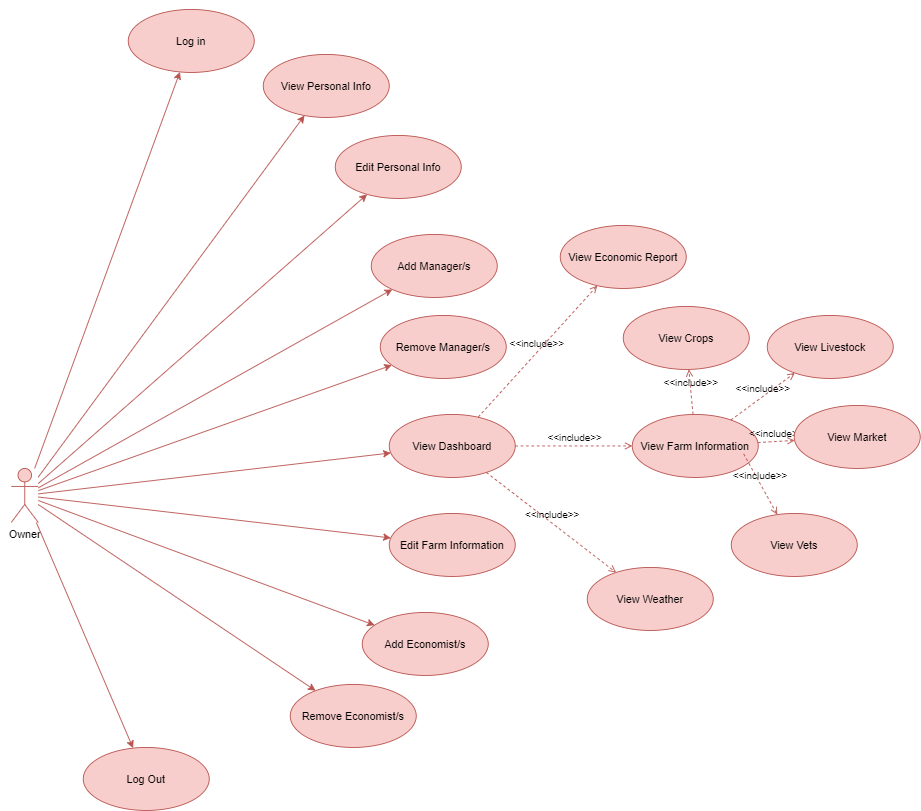

The diagram above was exported from draw.io. Its source (the exported page's mxGraphModel, read from the mxfile embedded in the PNG):
<mxGraphModel dx="2076" dy="2082" grid="1" gridSize="10" guides="1" tooltips="1" connect="1" arrows="1" fold="1" page="1" pageScale="1" pageWidth="850" pageHeight="1100" math="0" shadow="0">
  <root>
    <mxCell id="NlUtKkxpgROeDvysKE6Q-0" />
    <mxCell id="NlUtKkxpgROeDvysKE6Q-1" parent="NlUtKkxpgROeDvysKE6Q-0" />
    <mxCell id="ospFhIM8kmcWZp6Nk2wT-0" value="Owner" style="shape=umlActor;verticalLabelPosition=bottom;verticalAlign=top;html=1;fillColor=#f8cecc;strokeColor=#b85450;" vertex="1" parent="NlUtKkxpgROeDvysKE6Q-1">
      <mxGeometry x="90" y="160" width="30" height="60" as="geometry" />
    </mxCell>
    <mxCell id="ospFhIM8kmcWZp6Nk2wT-1" value="Log in" style="ellipse;whiteSpace=wrap;html=1;fillColor=#f8cecc;strokeColor=#b85450;" vertex="1" parent="NlUtKkxpgROeDvysKE6Q-1">
      <mxGeometry x="220" y="-350" width="140" height="70" as="geometry" />
    </mxCell>
    <mxCell id="ospFhIM8kmcWZp6Nk2wT-2" value="" style="endArrow=classic;html=1;fillColor=#f8cecc;strokeColor=#b85450;" edge="1" parent="NlUtKkxpgROeDvysKE6Q-1" source="ospFhIM8kmcWZp6Nk2wT-0" target="ospFhIM8kmcWZp6Nk2wT-1">
      <mxGeometry width="50" height="50" relative="1" as="geometry">
        <mxPoint x="400" y="310" as="sourcePoint" />
        <mxPoint x="450" y="260" as="targetPoint" />
      </mxGeometry>
    </mxCell>
    <mxCell id="ospFhIM8kmcWZp6Nk2wT-3" value="View Personal Info" style="ellipse;whiteSpace=wrap;html=1;fillColor=#f8cecc;strokeColor=#b85450;" vertex="1" parent="NlUtKkxpgROeDvysKE6Q-1">
      <mxGeometry x="370" y="-300" width="140" height="70" as="geometry" />
    </mxCell>
    <mxCell id="ospFhIM8kmcWZp6Nk2wT-4" value="" style="endArrow=classic;html=1;fillColor=#f8cecc;strokeColor=#b85450;" edge="1" parent="NlUtKkxpgROeDvysKE6Q-1" source="ospFhIM8kmcWZp6Nk2wT-0" target="ospFhIM8kmcWZp6Nk2wT-3">
      <mxGeometry width="50" height="50" relative="1" as="geometry">
        <mxPoint x="130" y="187.57142857142856" as="sourcePoint" />
        <mxPoint x="253.8334522480959" y="84.96656813729192" as="targetPoint" />
      </mxGeometry>
    </mxCell>
    <mxCell id="ospFhIM8kmcWZp6Nk2wT-5" value="Edit Personal Info" style="ellipse;whiteSpace=wrap;html=1;fillColor=#f8cecc;strokeColor=#b85450;" vertex="1" parent="NlUtKkxpgROeDvysKE6Q-1">
      <mxGeometry x="450" y="-210" width="140" height="70" as="geometry" />
    </mxCell>
    <mxCell id="ospFhIM8kmcWZp6Nk2wT-6" value="" style="endArrow=classic;html=1;fillColor=#f8cecc;strokeColor=#b85450;" edge="1" parent="NlUtKkxpgROeDvysKE6Q-1" source="ospFhIM8kmcWZp6Nk2wT-0" target="ospFhIM8kmcWZp6Nk2wT-5">
      <mxGeometry width="50" height="50" relative="1" as="geometry">
        <mxPoint x="130" y="196.10000000000002" as="sourcePoint" />
        <mxPoint x="302.8948239135814" y="151.14734578246885" as="targetPoint" />
      </mxGeometry>
    </mxCell>
    <mxCell id="ospFhIM8kmcWZp6Nk2wT-7" value="Add Manager/s" style="ellipse;whiteSpace=wrap;html=1;fillColor=#f8cecc;strokeColor=#b85450;" vertex="1" parent="NlUtKkxpgROeDvysKE6Q-1">
      <mxGeometry x="490" y="-100" width="140" height="70" as="geometry" />
    </mxCell>
    <mxCell id="ospFhIM8kmcWZp6Nk2wT-8" value="" style="endArrow=classic;html=1;fillColor=#f8cecc;strokeColor=#b85450;" edge="1" parent="NlUtKkxpgROeDvysKE6Q-1" source="ospFhIM8kmcWZp6Nk2wT-0" target="ospFhIM8kmcWZp6Nk2wT-7">
      <mxGeometry width="50" height="50" relative="1" as="geometry">
        <mxPoint x="130" y="202.10000000000002" as="sourcePoint" />
        <mxPoint x="297.5925186200095" y="225.56295260680133" as="targetPoint" />
      </mxGeometry>
    </mxCell>
    <mxCell id="ospFhIM8kmcWZp6Nk2wT-9" value="" style="endArrow=classic;html=1;fillColor=#f8cecc;strokeColor=#b85450;" edge="1" parent="NlUtKkxpgROeDvysKE6Q-1" source="ospFhIM8kmcWZp6Nk2wT-0" target="ospFhIM8kmcWZp6Nk2wT-10">
      <mxGeometry width="50" height="50" relative="1" as="geometry">
        <mxPoint x="140" y="212.10000000000002" as="sourcePoint" />
        <mxPoint x="307.5925186200095" y="235.56295260680133" as="targetPoint" />
      </mxGeometry>
    </mxCell>
    <mxCell id="ospFhIM8kmcWZp6Nk2wT-10" value="Remove Manager/s" style="ellipse;whiteSpace=wrap;html=1;fillColor=#f8cecc;strokeColor=#b85450;" vertex="1" parent="NlUtKkxpgROeDvysKE6Q-1">
      <mxGeometry x="500" y="-10" width="140" height="70" as="geometry" />
    </mxCell>
    <mxCell id="ospFhIM8kmcWZp6Nk2wT-11" value="Log Out" style="ellipse;whiteSpace=wrap;html=1;fillColor=#f8cecc;strokeColor=#b85450;" vertex="1" parent="NlUtKkxpgROeDvysKE6Q-1">
      <mxGeometry x="170" y="470" width="140" height="70" as="geometry" />
    </mxCell>
    <mxCell id="ospFhIM8kmcWZp6Nk2wT-12" value="" style="endArrow=classic;html=1;fillColor=#f8cecc;strokeColor=#b85450;" edge="1" parent="NlUtKkxpgROeDvysKE6Q-1" source="ospFhIM8kmcWZp6Nk2wT-0" target="ospFhIM8kmcWZp6Nk2wT-11">
      <mxGeometry width="50" height="50" relative="1" as="geometry">
        <mxPoint x="130" y="173.9473684210525" as="sourcePoint" />
        <mxPoint x="460" y="270" as="targetPoint" />
      </mxGeometry>
    </mxCell>
    <mxCell id="uF60dKez40p5BsluCS7j-0" value="" style="endArrow=classic;html=1;fillColor=#f8cecc;strokeColor=#b85450;" edge="1" parent="NlUtKkxpgROeDvysKE6Q-1" target="uF60dKez40p5BsluCS7j-1" source="ospFhIM8kmcWZp6Nk2wT-0">
      <mxGeometry width="50" height="50" relative="1" as="geometry">
        <mxPoint x="130" y="276.28623979423514" as="sourcePoint" />
        <mxPoint x="317.5925186200095" y="325.56295260680133" as="targetPoint" />
      </mxGeometry>
    </mxCell>
    <mxCell id="uF60dKez40p5BsluCS7j-1" value="View Dashboard" style="ellipse;whiteSpace=wrap;html=1;fillColor=#f8cecc;strokeColor=#b85450;" vertex="1" parent="NlUtKkxpgROeDvysKE6Q-1">
      <mxGeometry x="510" y="100" width="140" height="70" as="geometry" />
    </mxCell>
    <mxCell id="uF60dKez40p5BsluCS7j-2" value="&amp;lt;&amp;lt;include&amp;gt;&amp;gt;" style="html=1;verticalAlign=bottom;labelBackgroundColor=none;endArrow=open;endFill=0;dashed=1;fillColor=#f8cecc;strokeColor=#b85450;" edge="1" parent="NlUtKkxpgROeDvysKE6Q-1" source="uF60dKez40p5BsluCS7j-1" target="uF60dKez40p5BsluCS7j-3">
      <mxGeometry width="160" relative="1" as="geometry">
        <mxPoint x="640" y="90" as="sourcePoint" />
        <mxPoint x="800" y="90" as="targetPoint" />
      </mxGeometry>
    </mxCell>
    <mxCell id="uF60dKez40p5BsluCS7j-3" value="View Farm Information" style="ellipse;whiteSpace=wrap;html=1;fillColor=#f8cecc;strokeColor=#b85450;" vertex="1" parent="NlUtKkxpgROeDvysKE6Q-1">
      <mxGeometry x="780" y="100" width="140" height="70" as="geometry" />
    </mxCell>
    <mxCell id="uF60dKez40p5BsluCS7j-4" value="&amp;lt;&amp;lt;include&amp;gt;&amp;gt;" style="html=1;verticalAlign=bottom;labelBackgroundColor=none;endArrow=open;endFill=0;dashed=1;fillColor=#f8cecc;strokeColor=#b85450;" edge="1" parent="NlUtKkxpgROeDvysKE6Q-1" target="uF60dKez40p5BsluCS7j-5" source="uF60dKez40p5BsluCS7j-3">
      <mxGeometry width="160" relative="1" as="geometry">
        <mxPoint x="679.9999999999968" y="-5" as="sourcePoint" />
        <mxPoint x="830" y="-50" as="targetPoint" />
      </mxGeometry>
    </mxCell>
    <mxCell id="uF60dKez40p5BsluCS7j-5" value="View Crops" style="ellipse;whiteSpace=wrap;html=1;fillColor=#f8cecc;strokeColor=#b85450;" vertex="1" parent="NlUtKkxpgROeDvysKE6Q-1">
      <mxGeometry x="770" y="-20" width="140" height="70" as="geometry" />
    </mxCell>
    <mxCell id="uF60dKez40p5BsluCS7j-6" value="&amp;lt;&amp;lt;include&amp;gt;&amp;gt;" style="html=1;verticalAlign=bottom;labelBackgroundColor=none;endArrow=open;endFill=0;dashed=1;fillColor=#f8cecc;strokeColor=#b85450;" edge="1" parent="NlUtKkxpgROeDvysKE6Q-1" target="uF60dKez40p5BsluCS7j-7" source="uF60dKez40p5BsluCS7j-3">
      <mxGeometry width="160" relative="1" as="geometry">
        <mxPoint x="843.0225062474569" y="111.04501249491364" as="sourcePoint" />
        <mxPoint x="840" y="-40" as="targetPoint" />
      </mxGeometry>
    </mxCell>
    <mxCell id="uF60dKez40p5BsluCS7j-7" value="View Livestock" style="ellipse;whiteSpace=wrap;html=1;fillColor=#f8cecc;strokeColor=#b85450;" vertex="1" parent="NlUtKkxpgROeDvysKE6Q-1">
      <mxGeometry x="930" y="-10" width="140" height="70" as="geometry" />
    </mxCell>
    <mxCell id="uF60dKez40p5BsluCS7j-8" value="&amp;lt;&amp;lt;include&amp;gt;&amp;gt;" style="html=1;verticalAlign=bottom;labelBackgroundColor=none;endArrow=open;endFill=0;dashed=1;fillColor=#f8cecc;strokeColor=#b85450;" edge="1" parent="NlUtKkxpgROeDvysKE6Q-1" target="uF60dKez40p5BsluCS7j-9" source="uF60dKez40p5BsluCS7j-3">
      <mxGeometry width="160" relative="1" as="geometry">
        <mxPoint x="1173.022506247457" y="201.04501249491364" as="sourcePoint" />
        <mxPoint x="1170" y="50" as="targetPoint" />
      </mxGeometry>
    </mxCell>
    <mxCell id="uF60dKez40p5BsluCS7j-9" value="View Market" style="ellipse;whiteSpace=wrap;html=1;fillColor=#f8cecc;strokeColor=#b85450;" vertex="1" parent="NlUtKkxpgROeDvysKE6Q-1">
      <mxGeometry x="960" y="90" width="140" height="70" as="geometry" />
    </mxCell>
    <mxCell id="uF60dKez40p5BsluCS7j-10" value="&amp;lt;&amp;lt;include&amp;gt;&amp;gt;" style="html=1;verticalAlign=bottom;labelBackgroundColor=none;endArrow=open;endFill=0;dashed=1;fillColor=#f8cecc;strokeColor=#b85450;" edge="1" parent="NlUtKkxpgROeDvysKE6Q-1" target="uF60dKez40p5BsluCS7j-11">
      <mxGeometry width="160" relative="1" as="geometry">
        <mxPoint x="903.7371683132105" y="143.71942677420978" as="sourcePoint" />
        <mxPoint x="1089.46" y="156.29" as="targetPoint" />
      </mxGeometry>
    </mxCell>
    <mxCell id="uF60dKez40p5BsluCS7j-11" value="View Vets" style="ellipse;whiteSpace=wrap;html=1;fillColor=#f8cecc;strokeColor=#b85450;" vertex="1" parent="NlUtKkxpgROeDvysKE6Q-1">
      <mxGeometry x="890" y="210" width="140" height="70" as="geometry" />
    </mxCell>
    <mxCell id="uF60dKez40p5BsluCS7j-12" value="&amp;lt;&amp;lt;include&amp;gt;&amp;gt;" style="html=1;verticalAlign=bottom;labelBackgroundColor=none;endArrow=open;endFill=0;dashed=1;fillColor=#f8cecc;strokeColor=#b85450;" edge="1" parent="NlUtKkxpgROeDvysKE6Q-1" target="uF60dKez40p5BsluCS7j-13" source="uF60dKez40p5BsluCS7j-1">
      <mxGeometry width="160" relative="1" as="geometry">
        <mxPoint x="693.0225062474569" y="351.04501249491364" as="sourcePoint" />
        <mxPoint x="690" y="200" as="targetPoint" />
      </mxGeometry>
    </mxCell>
    <mxCell id="uF60dKez40p5BsluCS7j-13" value="View Weather" style="ellipse;whiteSpace=wrap;html=1;fillColor=#f8cecc;strokeColor=#b85450;" vertex="1" parent="NlUtKkxpgROeDvysKE6Q-1">
      <mxGeometry x="730" y="270" width="140" height="70" as="geometry" />
    </mxCell>
    <mxCell id="uF60dKez40p5BsluCS7j-14" value="" style="endArrow=classic;html=1;fillColor=#f8cecc;strokeColor=#b85450;" edge="1" parent="NlUtKkxpgROeDvysKE6Q-1" target="uF60dKez40p5BsluCS7j-15" source="ospFhIM8kmcWZp6Nk2wT-0">
      <mxGeometry width="50" height="50" relative="1" as="geometry">
        <mxPoint x="120" y="398.2590166025766" as="sourcePoint" />
        <mxPoint x="317.5925186200095" y="535.5629526068013" as="targetPoint" />
      </mxGeometry>
    </mxCell>
    <mxCell id="uF60dKez40p5BsluCS7j-15" value="Edit Farm Information" style="ellipse;whiteSpace=wrap;html=1;fillColor=#f8cecc;strokeColor=#b85450;" vertex="1" parent="NlUtKkxpgROeDvysKE6Q-1">
      <mxGeometry x="510" y="210" width="140" height="70" as="geometry" />
    </mxCell>
    <mxCell id="uF60dKez40p5BsluCS7j-16" value="Add Economist/s" style="ellipse;whiteSpace=wrap;html=1;fillColor=#f8cecc;strokeColor=#b85450;" vertex="1" parent="NlUtKkxpgROeDvysKE6Q-1">
      <mxGeometry x="480" y="320" width="140" height="70" as="geometry" />
    </mxCell>
    <mxCell id="uF60dKez40p5BsluCS7j-17" value="" style="endArrow=classic;html=1;fillColor=#f8cecc;strokeColor=#b85450;" edge="1" parent="NlUtKkxpgROeDvysKE6Q-1" target="uF60dKez40p5BsluCS7j-16" source="ospFhIM8kmcWZp6Nk2wT-0">
      <mxGeometry width="50" height="50" relative="1" as="geometry">
        <mxPoint x="130" y="621.5919433978304" as="sourcePoint" />
        <mxPoint x="307.5925186200095" y="665.5629526068013" as="targetPoint" />
      </mxGeometry>
    </mxCell>
    <mxCell id="uF60dKez40p5BsluCS7j-18" value="" style="endArrow=classic;html=1;fillColor=#f8cecc;strokeColor=#b85450;" edge="1" parent="NlUtKkxpgROeDvysKE6Q-1" target="uF60dKez40p5BsluCS7j-19" source="ospFhIM8kmcWZp6Nk2wT-0">
      <mxGeometry width="50" height="50" relative="1" as="geometry">
        <mxPoint x="130" y="624.6765618236375" as="sourcePoint" />
        <mxPoint x="317.5925186200095" y="675.5629526068013" as="targetPoint" />
      </mxGeometry>
    </mxCell>
    <mxCell id="uF60dKez40p5BsluCS7j-19" value="Remove Economist/s" style="ellipse;whiteSpace=wrap;html=1;fillColor=#f8cecc;strokeColor=#b85450;" vertex="1" parent="NlUtKkxpgROeDvysKE6Q-1">
      <mxGeometry x="400" y="400" width="140" height="70" as="geometry" />
    </mxCell>
    <mxCell id="HviBsR6cOoKuO3OulArR-0" value="&amp;lt;&amp;lt;include&amp;gt;&amp;gt;" style="html=1;verticalAlign=bottom;labelBackgroundColor=none;endArrow=open;endFill=0;dashed=1;fillColor=#f8cecc;strokeColor=#b85450;" edge="1" parent="NlUtKkxpgROeDvysKE6Q-1" target="HviBsR6cOoKuO3OulArR-1" source="uF60dKez40p5BsluCS7j-1">
      <mxGeometry width="160" relative="1" as="geometry">
        <mxPoint x="636.2568248325806" y="171.26930792961366" as="sourcePoint" />
        <mxPoint x="700" y="210" as="targetPoint" />
      </mxGeometry>
    </mxCell>
    <mxCell id="HviBsR6cOoKuO3OulArR-1" value="View Economic Report" style="ellipse;whiteSpace=wrap;html=1;fillColor=#f8cecc;strokeColor=#b85450;" vertex="1" parent="NlUtKkxpgROeDvysKE6Q-1">
      <mxGeometry x="700" y="-110" width="140" height="70" as="geometry" />
    </mxCell>
  </root>
</mxGraphModel>